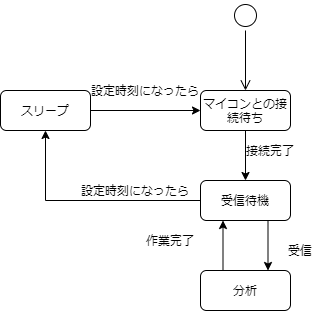

The diagram above was exported from draw.io. Its source (the exported page's mxGraphModel, read from the mxfile embedded in the PNG):
<mxGraphModel dx="1936" dy="806" grid="1" gridSize="10" guides="1" tooltips="1" connect="1" arrows="1" fold="1" page="1" pageScale="1" pageWidth="850" pageHeight="1100" background="#ffffff" math="0" shadow="0">
  <root>
    <mxCell id="0" />
    <mxCell id="1" parent="0" />
    <mxCell id="ShUrTocz0skV6OvHXgYZ-1" value="" style="ellipse;html=1;shape=startState;" parent="1" vertex="1">
      <mxGeometry x="140" y="40" width="30" height="30" as="geometry" />
    </mxCell>
    <mxCell id="ShUrTocz0skV6OvHXgYZ-2" value="" style="edgeStyle=orthogonalEdgeStyle;html=1;verticalAlign=bottom;endArrow=open;endSize=8;" parent="1" source="ShUrTocz0skV6OvHXgYZ-1" edge="1">
      <mxGeometry relative="1" as="geometry">
        <mxPoint x="155" y="130" as="targetPoint" />
      </mxGeometry>
    </mxCell>
    <mxCell id="ShUrTocz0skV6OvHXgYZ-6" style="edgeStyle=orthogonalEdgeStyle;rounded=0;orthogonalLoop=1;jettySize=auto;html=1;exitX=0.5;exitY=1;exitDx=0;exitDy=0;entryX=0.5;entryY=0;entryDx=0;entryDy=0;" parent="1" source="ShUrTocz0skV6OvHXgYZ-3" target="ShUrTocz0skV6OvHXgYZ-4" edge="1">
      <mxGeometry relative="1" as="geometry" />
    </mxCell>
    <mxCell id="ShUrTocz0skV6OvHXgYZ-3" value="マイコンとの接続待ち" style="rounded=1;whiteSpace=wrap;html=1;" parent="1" vertex="1">
      <mxGeometry x="110" y="130" width="90" height="40" as="geometry" />
    </mxCell>
    <mxCell id="RgwdWrLL63l71MV2dbjj-2" style="edgeStyle=orthogonalEdgeStyle;rounded=0;orthogonalLoop=1;jettySize=auto;html=1;exitX=0;exitY=0.5;exitDx=0;exitDy=0;entryX=0.5;entryY=1;entryDx=0;entryDy=0;" edge="1" parent="1" source="ShUrTocz0skV6OvHXgYZ-4" target="RgwdWrLL63l71MV2dbjj-1">
      <mxGeometry relative="1" as="geometry" />
    </mxCell>
    <mxCell id="RgwdWrLL63l71MV2dbjj-14" style="edgeStyle=orthogonalEdgeStyle;rounded=0;orthogonalLoop=1;jettySize=auto;html=1;exitX=0.75;exitY=1;exitDx=0;exitDy=0;entryX=0.75;entryY=0;entryDx=0;entryDy=0;" edge="1" parent="1" source="ShUrTocz0skV6OvHXgYZ-4" target="ShUrTocz0skV6OvHXgYZ-11">
      <mxGeometry relative="1" as="geometry" />
    </mxCell>
    <mxCell id="ShUrTocz0skV6OvHXgYZ-4" value="受信待機" style="rounded=1;whiteSpace=wrap;html=1;" parent="1" vertex="1">
      <mxGeometry x="110" y="220" width="90" height="40" as="geometry" />
    </mxCell>
    <mxCell id="ShUrTocz0skV6OvHXgYZ-17" style="edgeStyle=orthogonalEdgeStyle;rounded=0;orthogonalLoop=1;jettySize=auto;html=1;exitX=0.25;exitY=0;exitDx=0;exitDy=0;entryX=0.25;entryY=1;entryDx=0;entryDy=0;" parent="1" source="ShUrTocz0skV6OvHXgYZ-11" target="ShUrTocz0skV6OvHXgYZ-4" edge="1">
      <mxGeometry relative="1" as="geometry" />
    </mxCell>
    <mxCell id="ShUrTocz0skV6OvHXgYZ-11" value="分析" style="rounded=1;whiteSpace=wrap;html=1;" parent="1" vertex="1">
      <mxGeometry x="110" y="310" width="90" height="40" as="geometry" />
    </mxCell>
    <mxCell id="ShUrTocz0skV6OvHXgYZ-18" value="接続完了" style="text;html=1;strokeColor=none;fillColor=none;align=center;verticalAlign=middle;whiteSpace=wrap;rounded=0;" parent="1" vertex="1">
      <mxGeometry x="150" y="180" width="60" height="20" as="geometry" />
    </mxCell>
    <mxCell id="ShUrTocz0skV6OvHXgYZ-20" value="受信" style="text;html=1;strokeColor=none;fillColor=none;align=center;verticalAlign=middle;whiteSpace=wrap;rounded=0;" parent="1" vertex="1">
      <mxGeometry x="180" y="280" width="60" height="20" as="geometry" />
    </mxCell>
    <mxCell id="ShUrTocz0skV6OvHXgYZ-21" value="作業完了" style="text;html=1;strokeColor=none;fillColor=none;align=center;verticalAlign=middle;whiteSpace=wrap;rounded=0;" parent="1" vertex="1">
      <mxGeometry x="50" y="270" width="60" height="20" as="geometry" />
    </mxCell>
    <mxCell id="RgwdWrLL63l71MV2dbjj-3" style="edgeStyle=orthogonalEdgeStyle;rounded=0;orthogonalLoop=1;jettySize=auto;html=1;exitX=1;exitY=0.5;exitDx=0;exitDy=0;" edge="1" parent="1" source="RgwdWrLL63l71MV2dbjj-1" target="ShUrTocz0skV6OvHXgYZ-3">
      <mxGeometry relative="1" as="geometry" />
    </mxCell>
    <mxCell id="RgwdWrLL63l71MV2dbjj-1" value="スリープ" style="rounded=1;whiteSpace=wrap;html=1;" vertex="1" parent="1">
      <mxGeometry x="-90" y="130" width="90" height="40" as="geometry" />
    </mxCell>
    <mxCell id="RgwdWrLL63l71MV2dbjj-4" value="設定時刻になったら" style="text;html=1;strokeColor=none;fillColor=none;align=center;verticalAlign=middle;whiteSpace=wrap;rounded=0;" vertex="1" parent="1">
      <mxGeometry x="-10" y="220" width="110" height="20" as="geometry" />
    </mxCell>
    <mxCell id="RgwdWrLL63l71MV2dbjj-10" value="設定時刻になったら" style="text;html=1;strokeColor=none;fillColor=none;align=center;verticalAlign=middle;whiteSpace=wrap;rounded=0;" vertex="1" parent="1">
      <mxGeometry y="120" width="110" height="20" as="geometry" />
    </mxCell>
  </root>
</mxGraphModel>